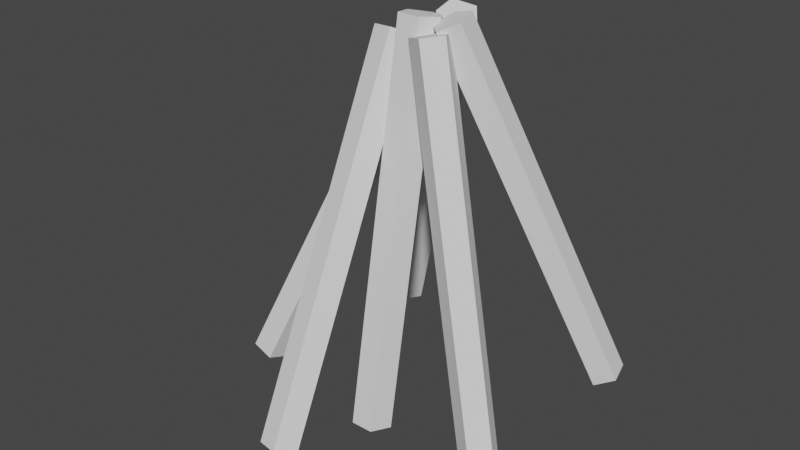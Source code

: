 # Source: logs.blend  (saved by Blender 3.1.7; exported with 4.5.12 LTS)
import bpy
from mathutils import Matrix  # noqa: F401  (used for matrix-valued properties, if any)

bpy.ops.wm.read_factory_settings(use_empty=True)
scene = bpy.context.scene
scene.name = 'Scene'

# ---- collections
col_collection = bpy.data.collections.new('Collection'); scene.collection.children.link(col_collection)

# ---- world
world_world = bpy.data.worlds.new('World'); scene.world = world_world
world_world.use_nodes = True; world_world.node_tree.nodes.clear()
_N = world_world.node_tree.nodes; _L = world_world.node_tree.links
n0 = _N.new('ShaderNodeOutputWorld'); n0.name = 'World Output'; n0.location = (300, 300)
n1 = _N.new('ShaderNodeBackground'); n1.name = 'Background'; n1.location = (10, 300)
n1.inputs[0].default_value = (0.05088, 0.05088, 0.05088, 1.0)
_L.new(n1.outputs[0], n0.inputs[0])
n0.is_active_output = True
world_world.color = (0.05088, 0.05088, 0.05088)
world_world.use_sun_shadow = False
world_world.sun_shadow_jitter_overblur = 0.0

# ---- meshes
me_cylinder = bpy.data.meshes.new('Cylinder')
me_cylinder.from_pydata([(0.0, 0.4, -1.0), (0.0, 0.4, 1.0), (0.3804, 0.1236, -1.0), (0.3804, 0.1236, 1.0), (0.2351, -0.3236, -1.0), (0.2351, -0.3236, 1.0), (-0.2351, -0.3236, -1.0), (-0.2351, -0.3236, 1.0), (-0.3804, 0.1236, -1.0), (-0.3804, 0.1236, 1.0)], [], [(0, 1, 3, 2), (2, 3, 5, 4), (4, 5, 7, 6), (3, 1, 9, 7, 5), (6, 7, 9, 8), (8, 9, 1, 0), (0, 2, 4, 6, 8)])
_uv = me_cylinder.uv_layers.new(name='UVMap')
_uv.uv.foreach_set('vector', [1.0, 0.5, 1.0, 1.0, 0.8, 1.0, 0.8, 0.5, 0.8, 0.5, 0.8, 1.0, 0.6, 1.0, 0.6, 0.5, 0.6, 0.5, 0.6, 1.0, 0.4, 1.0, 0.4, 0.5, 0.4783, 0.3242, 0.25, 0.49, 0.02175, 0.3242, 0.1089, 0.05584, 0.3911, 0.05584, 0.4, 0.5, 0.4, 1.0, 0.2, 1.0, 0.2, 0.5, 0.2, 0.5, 0.2, 1.0, 2.98e-08, 1.0, 2.98e-08, 0.5, 0.75, 0.49, 0.9783, 0.3242, 0.8911, 0.05584, 0.6089, 0.05584, 0.5217, 0.3242])
me_cylinder.use_remesh_fix_poles = True
me_cylinder.use_remesh_preserve_attributes = False
me_cylinder.update()
me_cylinder_003 = bpy.data.meshes.new('Cylinder.003')
me_cylinder_003.from_pydata([(0.0, 0.4, -1.0), (0.0, 0.4, 1.0), (0.3804, 0.1236, -1.0), (0.3804, 0.1236, 1.0), (0.2351, -0.3236, -1.0), (0.2351, -0.3236, 1.0), (-0.2351, -0.3236, -1.0), (-0.2351, -0.3236, 1.0), (-0.3804, 0.1236, -1.0), (-0.3804, 0.1236, 1.0)], [], [(0, 1, 3, 2), (2, 3, 5, 4), (4, 5, 7, 6), (3, 1, 9, 7, 5), (6, 7, 9, 8), (8, 9, 1, 0), (0, 2, 4, 6, 8)])
_uv = me_cylinder_003.uv_layers.new(name='UVMap')
_uv.uv.foreach_set('vector', [1.0, 0.5, 1.0, 1.0, 0.8, 1.0, 0.8, 0.5, 0.8, 0.5, 0.8, 1.0, 0.6, 1.0, 0.6, 0.5, 0.6, 0.5, 0.6, 1.0, 0.4, 1.0, 0.4, 0.5, 0.4783, 0.3242, 0.25, 0.49, 0.02175, 0.3242, 0.1089, 0.05584, 0.3911, 0.05584, 0.4, 0.5, 0.4, 1.0, 0.2, 1.0, 0.2, 0.5, 0.2, 0.5, 0.2, 1.0, 2.98e-08, 1.0, 2.98e-08, 0.5, 0.75, 0.49, 0.9783, 0.3242, 0.8911, 0.05584, 0.6089, 0.05584, 0.5217, 0.3242])
me_cylinder_003.use_remesh_fix_poles = True
me_cylinder_003.use_remesh_preserve_attributes = False
me_cylinder_003.update()
me_cylinder_004 = bpy.data.meshes.new('Cylinder.004')
me_cylinder_004.from_pydata([(0.0, 0.4, -1.0), (0.0, 0.4, 1.0), (0.3804, 0.1236, -1.0), (0.3804, 0.1236, 1.0), (0.2351, -0.3236, -1.0), (0.2351, -0.3236, 1.0), (-0.2351, -0.3236, -1.0), (-0.2351, -0.3236, 1.0), (-0.3804, 0.1236, -1.0), (-0.3804, 0.1236, 1.0)], [], [(0, 1, 3, 2), (2, 3, 5, 4), (4, 5, 7, 6), (3, 1, 9, 7, 5), (6, 7, 9, 8), (8, 9, 1, 0), (0, 2, 4, 6, 8)])
_uv = me_cylinder_004.uv_layers.new(name='UVMap')
_uv.uv.foreach_set('vector', [1.0, 0.5, 1.0, 1.0, 0.8, 1.0, 0.8, 0.5, 0.8, 0.5, 0.8, 1.0, 0.6, 1.0, 0.6, 0.5, 0.6, 0.5, 0.6, 1.0, 0.4, 1.0, 0.4, 0.5, 0.4783, 0.3242, 0.25, 0.49, 0.02175, 0.3242, 0.1089, 0.05584, 0.3911, 0.05584, 0.4, 0.5, 0.4, 1.0, 0.2, 1.0, 0.2, 0.5, 0.2, 0.5, 0.2, 1.0, 2.98e-08, 1.0, 2.98e-08, 0.5, 0.75, 0.49, 0.9783, 0.3242, 0.8911, 0.05584, 0.6089, 0.05584, 0.5217, 0.3242])
me_cylinder_004.use_remesh_fix_poles = True
me_cylinder_004.use_remesh_preserve_attributes = False
me_cylinder_004.update()
me_cylinder_005 = bpy.data.meshes.new('Cylinder.005')
me_cylinder_005.from_pydata([(0.0, 0.4, -1.0), (0.0, 0.4, 1.0), (0.3804, 0.1236, -1.0), (0.3804, 0.1236, 1.0), (0.2351, -0.3236, -1.0), (0.2351, -0.3236, 1.0), (-0.2351, -0.3236, -1.0), (-0.2351, -0.3236, 1.0), (-0.3804, 0.1236, -1.0), (-0.3804, 0.1236, 1.0)], [], [(0, 1, 3, 2), (2, 3, 5, 4), (4, 5, 7, 6), (3, 1, 9, 7, 5), (6, 7, 9, 8), (8, 9, 1, 0), (0, 2, 4, 6, 8)])
_uv = me_cylinder_005.uv_layers.new(name='UVMap')
_uv.uv.foreach_set('vector', [1.0, 0.5, 1.0, 1.0, 0.8, 1.0, 0.8, 0.5, 0.8, 0.5, 0.8, 1.0, 0.6, 1.0, 0.6, 0.5, 0.6, 0.5, 0.6, 1.0, 0.4, 1.0, 0.4, 0.5, 0.4783, 0.3242, 0.25, 0.49, 0.02175, 0.3242, 0.1089, 0.05584, 0.3911, 0.05584, 0.4, 0.5, 0.4, 1.0, 0.2, 1.0, 0.2, 0.5, 0.2, 0.5, 0.2, 1.0, 2.98e-08, 1.0, 2.98e-08, 0.5, 0.75, 0.49, 0.9783, 0.3242, 0.8911, 0.05584, 0.6089, 0.05584, 0.5217, 0.3242])
me_cylinder_005.use_remesh_fix_poles = True
me_cylinder_005.use_remesh_preserve_attributes = False
me_cylinder_005.update()
me_cylinder_006 = bpy.data.meshes.new('Cylinder.006')
me_cylinder_006.from_pydata([(0.0, 0.4, -1.0), (0.0, 0.4, 1.0), (0.3804, 0.1236, -1.0), (0.3804, 0.1236, 1.0), (0.2351, -0.3236, -1.0), (0.2351, -0.3236, 1.0), (-0.2351, -0.3236, -1.0), (-0.2351, -0.3236, 1.0), (-0.3804, 0.1236, -1.0), (-0.3804, 0.1236, 1.0)], [], [(0, 1, 3, 2), (2, 3, 5, 4), (4, 5, 7, 6), (3, 1, 9, 7, 5), (6, 7, 9, 8), (8, 9, 1, 0), (0, 2, 4, 6, 8)])
_uv = me_cylinder_006.uv_layers.new(name='UVMap')
_uv.uv.foreach_set('vector', [1.0, 0.5, 1.0, 1.0, 0.8, 1.0, 0.8, 0.5, 0.8, 0.5, 0.8, 1.0, 0.6, 1.0, 0.6, 0.5, 0.6, 0.5, 0.6, 1.0, 0.4, 1.0, 0.4, 0.5, 0.4783, 0.3242, 0.25, 0.49, 0.02175, 0.3242, 0.1089, 0.05584, 0.3911, 0.05584, 0.4, 0.5, 0.4, 1.0, 0.2, 1.0, 0.2, 0.5, 0.2, 0.5, 0.2, 1.0, 2.98e-08, 1.0, 2.98e-08, 0.5, 0.75, 0.49, 0.9783, 0.3242, 0.8911, 0.05584, 0.6089, 0.05584, 0.5217, 0.3242])
me_cylinder_006.use_remesh_fix_poles = True
me_cylinder_006.use_remesh_preserve_attributes = False
me_cylinder_006.update()
me_cylinder_007 = bpy.data.meshes.new('Cylinder.007')
me_cylinder_007.from_pydata([(0.0, 0.4, -1.0), (0.0, 0.4, 1.0), (0.3804, 0.1236, -1.0), (0.3804, 0.1236, 1.0), (0.2351, -0.3236, -1.0), (0.2351, -0.3236, 1.0), (-0.2351, -0.3236, -1.0), (-0.2351, -0.3236, 1.0), (-0.3804, 0.1236, -1.0), (-0.3804, 0.1236, 1.0)], [], [(0, 1, 3, 2), (2, 3, 5, 4), (4, 5, 7, 6), (3, 1, 9, 7, 5), (6, 7, 9, 8), (8, 9, 1, 0), (0, 2, 4, 6, 8)])
_uv = me_cylinder_007.uv_layers.new(name='UVMap')
_uv.uv.foreach_set('vector', [1.0, 0.5, 1.0, 1.0, 0.8, 1.0, 0.8, 0.5, 0.8, 0.5, 0.8, 1.0, 0.6, 1.0, 0.6, 0.5, 0.6, 0.5, 0.6, 1.0, 0.4, 1.0, 0.4, 0.5, 0.4783, 0.3242, 0.25, 0.49, 0.02175, 0.3242, 0.1089, 0.05584, 0.3911, 0.05584, 0.4, 0.5, 0.4, 1.0, 0.2, 1.0, 0.2, 0.5, 0.2, 0.5, 0.2, 1.0, 2.98e-08, 1.0, 2.98e-08, 0.5, 0.75, 0.49, 0.9783, 0.3242, 0.8911, 0.05584, 0.6089, 0.05584, 0.5217, 0.3242])
me_cylinder_007.use_remesh_fix_poles = True
me_cylinder_007.use_remesh_preserve_attributes = False
me_cylinder_007.update()

# ---- objects
ob_cylinder = bpy.data.objects.new('Cylinder', me_cylinder)
ob_cylinder_003 = bpy.data.objects.new('Cylinder.003', me_cylinder_003)
ob_cylinder_004 = bpy.data.objects.new('Cylinder.004', me_cylinder_004)
ob_cylinder_005 = bpy.data.objects.new('Cylinder.005', me_cylinder_005)
ob_cylinder_001 = bpy.data.objects.new('Cylinder.001', me_cylinder_006)
ob_cylinder_002 = bpy.data.objects.new('Cylinder.002', me_cylinder_007)

# ---- transforms, parenting, visibility, modifiers, constraints
ob_cylinder.location = (0.0, -1.202, 3.479)
ob_cylinder.rotation_euler = (-0.1733, -0.0, 0.0)
ob_cylinder.scale = (1.0, 1.0, 4.076)
ob_cylinder_003.location = (-0.8914, 0.97, 3.751)
ob_cylinder_003.rotation_euler = (0.1552, 0.3901, -0.2214)
ob_cylinder_003.scale = (1.0, 1.0, 4.076)
ob_cylinder_004.location = (-1.809, -0.6653, 3.269)
ob_cylinder_004.rotation_euler = (-0.1733, 0.3997, 0.0)
ob_cylinder_004.scale = (1.0, 1.0, 4.076)
ob_cylinder_005.location = (-0.6616, -2.076, 3.344)
ob_cylinder_005.rotation_euler = (-0.2446, 0.3627, 0.9578)
ob_cylinder_005.scale = (1.0, 1.0, 4.076)
ob_cylinder_001.location = (1.861, 0.6906, 3.751)
ob_cylinder_001.rotation_euler = (0.1552, 0.3901, -1.999)
ob_cylinder_001.scale = (1.0, 1.0, 4.076)
ob_cylinder_002.location = (1.468, -1.209, 3.33)
ob_cylinder_002.rotation_euler = (-0.1733, 0.1836, -4.273)
ob_cylinder_002.scale = (1.0, 1.0, 4.076)

# ---- collection membership
col_collection.objects.link(ob_cylinder)
col_collection.objects.link(ob_cylinder_003)
col_collection.objects.link(ob_cylinder_004)
col_collection.objects.link(ob_cylinder_005)
col_collection.objects.link(ob_cylinder_001)
col_collection.objects.link(ob_cylinder_002)

# ---- scene / render settings (as saved in the file)
scene.frame_start = 1; scene.frame_end = 250; scene.frame_set(1)
scene.render.engine = 'BLENDER_EEVEE_NEXT'
scene.cycles.sampling_pattern = 'TABULATED_SOBOL'
scene.cycles.use_light_tree = False
scene.view_settings.view_transform = 'Filmic'
bpy.context.view_layer.update()

# ---- added for rendering (the .blend has no active camera and no usable light): camera, sun
cam_auto = bpy.data.cameras.new('AutoCamera')
cam_auto.lens = 50.0
cam_auto.sensor_width = 36.0
cam_auto.clip_end = 1000.0
ob_auto_camera = bpy.data.objects.new('AutoCamera', cam_auto)
scene.collection.objects.link(ob_auto_camera)
ob_auto_camera.location = (11.9161, -15.3402, 13.0672)
ob_auto_camera.rotation_euler = (1.09748, -7.21219e-08, 0.694738)
scene.camera = ob_auto_camera
light_auto_sun = bpy.data.lights.new('AutoSun', 'SUN')
light_auto_sun.energy = 3.0
light_auto_sun.angle = 0.0523599
ob_auto_sun = bpy.data.objects.new('AutoSun', light_auto_sun)
scene.collection.objects.link(ob_auto_sun)
ob_auto_sun.rotation_euler = (0.872665, 0.174533, 0.523599)
bpy.context.view_layer.update()
